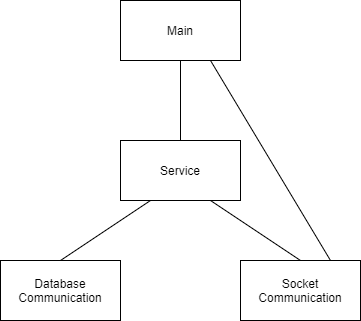

The diagram above was exported from draw.io. Its source (the exported page's mxGraphModel, read from the mxfile embedded in the PNG):
<mxGraphModel dx="725" dy="671" grid="1" gridSize="10" guides="1" tooltips="1" connect="1" arrows="1" fold="1" page="1" pageScale="1" pageWidth="850" pageHeight="1100" math="0" shadow="0">
  <root>
    <mxCell id="0" />
    <mxCell id="1" parent="0" />
    <mxCell id="6" value="" style="rounded=0;orthogonalLoop=1;jettySize=auto;html=1;endArrow=none;endFill=0;" edge="1" parent="1" source="2" target="3">
      <mxGeometry relative="1" as="geometry" />
    </mxCell>
    <mxCell id="9" style="edgeStyle=none;rounded=0;orthogonalLoop=1;jettySize=auto;html=1;exitX=0.75;exitY=1;exitDx=0;exitDy=0;entryX=0.75;entryY=0;entryDx=0;entryDy=0;endArrow=none;endFill=0;" edge="1" parent="1" source="2" target="5">
      <mxGeometry relative="1" as="geometry" />
    </mxCell>
    <mxCell id="2" value="Main" style="rounded=0;whiteSpace=wrap;html=1;" vertex="1" parent="1">
      <mxGeometry x="280" y="100" width="120" height="60" as="geometry" />
    </mxCell>
    <mxCell id="7" style="edgeStyle=none;rounded=0;orthogonalLoop=1;jettySize=auto;html=1;exitX=0.25;exitY=1;exitDx=0;exitDy=0;entryX=0.5;entryY=0;entryDx=0;entryDy=0;endArrow=none;endFill=0;" edge="1" parent="1" source="3" target="4">
      <mxGeometry relative="1" as="geometry" />
    </mxCell>
    <mxCell id="8" style="edgeStyle=none;rounded=0;orthogonalLoop=1;jettySize=auto;html=1;exitX=0.75;exitY=1;exitDx=0;exitDy=0;entryX=0.5;entryY=0;entryDx=0;entryDy=0;endArrow=none;endFill=0;" edge="1" parent="1" source="3" target="5">
      <mxGeometry relative="1" as="geometry" />
    </mxCell>
    <mxCell id="3" value="Service" style="rounded=0;whiteSpace=wrap;html=1;" vertex="1" parent="1">
      <mxGeometry x="280" y="240" width="120" height="60" as="geometry" />
    </mxCell>
    <mxCell id="4" value="Database Communication" style="rounded=0;whiteSpace=wrap;html=1;" vertex="1" parent="1">
      <mxGeometry x="160" y="360" width="120" height="60" as="geometry" />
    </mxCell>
    <mxCell id="5" value="Socket Communication" style="rounded=0;whiteSpace=wrap;html=1;" vertex="1" parent="1">
      <mxGeometry x="400" y="360" width="120" height="60" as="geometry" />
    </mxCell>
  </root>
</mxGraphModel>